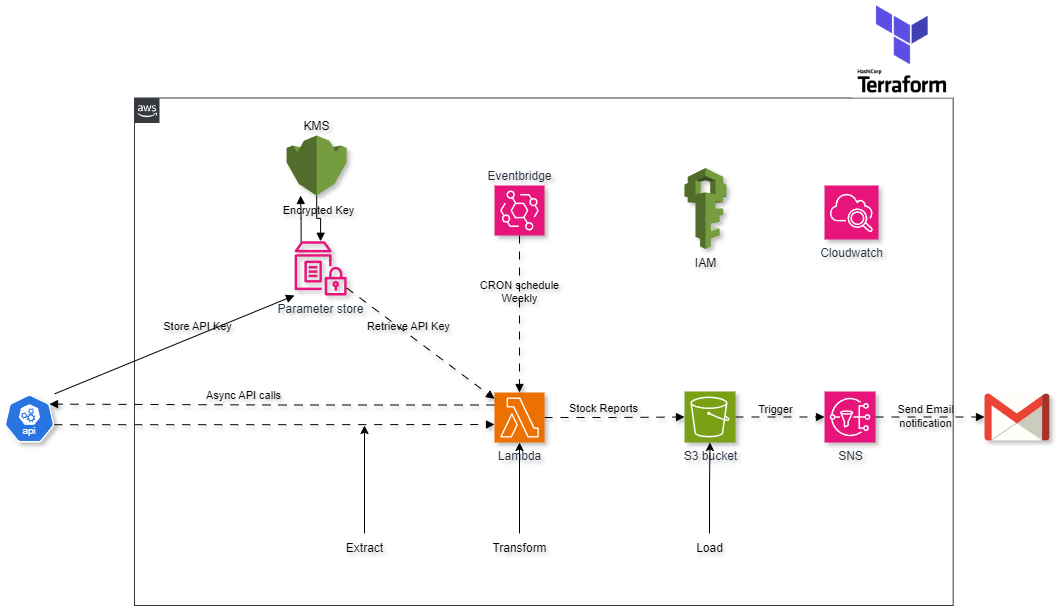

The diagram above was exported from draw.io. Its source (the exported page's mxGraphModel, read from the mxfile embedded in the PNG):
<mxGraphModel dx="1572" dy="1055" grid="0" gridSize="10" guides="1" tooltips="1" connect="1" arrows="1" fold="1" page="0" pageScale="1" pageWidth="850" pageHeight="1100" background="#ffffff" math="0" shadow="0">
  <root>
    <mxCell id="0" />
    <mxCell id="1" parent="0" />
    <mxCell id="ITTwbK8dGZHGDbua6YD3-3" value="" style="edgeStyle=orthogonalEdgeStyle;rounded=0;orthogonalLoop=1;jettySize=auto;html=1;exitX=0.995;exitY=0.63;exitDx=0;exitDy=0;exitPerimeter=0;flowAnimation=1;shadow=1;textShadow=1;dashed=1;dashPattern=8 8;endArrow=block;endFill=1;" parent="1" source="ITTwbK8dGZHGDbua6YD3-1" edge="1">
      <mxGeometry relative="1" as="geometry">
        <mxPoint x="150" y="237" as="sourcePoint" />
        <mxPoint x="350" y="229" as="targetPoint" />
      </mxGeometry>
    </mxCell>
    <mxCell id="ITTwbK8dGZHGDbua6YD3-1" value="" style="aspect=fixed;html=1;dashed=0;whitespace=wrap;verticalLabelPosition=bottom;verticalAlign=top;fillColor=#2875E2;strokeColor=#ffffff;points=[[0.005,0.63,0],[0.1,0.2,0],[0.9,0.2,0],[0.5,0,0],[0.995,0.63,0],[0.72,0.99,0],[0.5,1,0],[0.28,0.99,0]];shape=mxgraph.kubernetes.icon2;kubernetesLabel=1;prIcon=api;rounded=0;textShadow=1;shadow=1;shadowOpacity=25;shadowOffsetX=3;shadowBlur=2;" parent="1" vertex="1">
      <mxGeometry x="-140" y="199" width="50" height="48" as="geometry" />
    </mxCell>
    <mxCell id="ITTwbK8dGZHGDbua6YD3-5" value="" style="edgeStyle=orthogonalEdgeStyle;rounded=0;orthogonalLoop=1;jettySize=auto;html=1;flowAnimation=1;shadow=1;textShadow=1;dashed=1;dashPattern=8 8;endArrow=block;endFill=1;" parent="1" source="ITTwbK8dGZHGDbua6YD3-2" target="ITTwbK8dGZHGDbua6YD3-4" edge="1">
      <mxGeometry relative="1" as="geometry" />
    </mxCell>
    <mxCell id="ITTwbK8dGZHGDbua6YD3-7" value="Stock Reports" style="edgeLabel;html=1;align=center;verticalAlign=bottom;resizable=0;points=[];rounded=0;textShadow=1;labelBackgroundColor=none;labelPosition=center;verticalLabelPosition=top;" parent="ITTwbK8dGZHGDbua6YD3-5" vertex="1" connectable="0">
      <mxGeometry x="-0.1744" y="1" relative="1" as="geometry">
        <mxPoint as="offset" />
      </mxGeometry>
    </mxCell>
    <mxCell id="ITTwbK8dGZHGDbua6YD3-9" value="" style="edgeStyle=orthogonalEdgeStyle;rounded=0;orthogonalLoop=1;jettySize=auto;html=1;exitX=0;exitY=0.25;exitDx=0;exitDy=0;exitPerimeter=0;entryX=0.9;entryY=0.2;entryDx=0;entryDy=0;entryPerimeter=0;flowAnimation=1;shadow=1;textShadow=1;dashed=1;dashPattern=8 8;endArrow=block;endFill=1;" parent="1" source="ITTwbK8dGZHGDbua6YD3-2" target="ITTwbK8dGZHGDbua6YD3-1" edge="1">
      <mxGeometry relative="1" as="geometry">
        <mxPoint x="150" y="212" as="targetPoint" />
      </mxGeometry>
    </mxCell>
    <mxCell id="ITTwbK8dGZHGDbua6YD3-10" value="Async API calls" style="edgeLabel;html=1;align=center;verticalAlign=bottom;resizable=0;points=[];rounded=0;textShadow=1;labelBackgroundColor=none;labelPosition=center;verticalLabelPosition=top;" parent="ITTwbK8dGZHGDbua6YD3-9" vertex="1" connectable="0">
      <mxGeometry x="0.1321" y="-1" relative="1" as="geometry">
        <mxPoint as="offset" />
      </mxGeometry>
    </mxCell>
    <mxCell id="ITTwbK8dGZHGDbua6YD3-2" value="Lambda" style="points=[[0,0,0],[0.25,0,0],[0.5,0,0],[0.75,0,0],[1,0,0],[0,1,0],[0.25,1,0],[0.5,1,0],[0.75,1,0],[1,1,0],[0,0.25,0],[0,0.5,0],[0,0.75,0],[1,0.25,0],[1,0.5,0],[1,0.75,0]];outlineConnect=0;fontColor=#232F3E;fillColor=#ED7100;strokeColor=#ffffff;dashed=0;verticalLabelPosition=bottom;verticalAlign=top;align=center;html=1;fontSize=12;fontStyle=0;aspect=fixed;shape=mxgraph.aws4.resourceIcon;resIcon=mxgraph.aws4.lambda;rounded=0;textShadow=1;shadow=1;shadowOpacity=25;shadowOffsetX=3;shadowBlur=2;" parent="1" vertex="1">
      <mxGeometry x="350" y="197" width="50" height="50" as="geometry" />
    </mxCell>
    <mxCell id="nE54sVmQkq34b5bNo_KB-2" value="" style="edgeStyle=orthogonalEdgeStyle;rounded=0;orthogonalLoop=1;jettySize=auto;html=1;exitX=1;exitY=0.5;exitDx=0;exitDy=0;exitPerimeter=0;flowAnimation=1;shadow=1;textShadow=1;dashed=1;dashPattern=8 8;endArrow=block;endFill=1;" parent="1" source="ITTwbK8dGZHGDbua6YD3-4" target="nE54sVmQkq34b5bNo_KB-1" edge="1">
      <mxGeometry relative="1" as="geometry" />
    </mxCell>
    <mxCell id="nE54sVmQkq34b5bNo_KB-3" value="Trigger" style="edgeLabel;html=1;align=center;verticalAlign=bottom;resizable=0;points=[];rounded=0;textShadow=1;labelBackgroundColor=none;labelPosition=center;verticalLabelPosition=top;" parent="nE54sVmQkq34b5bNo_KB-2" vertex="1" connectable="0">
      <mxGeometry x="0.1461" relative="1" as="geometry">
        <mxPoint x="-12" as="offset" />
      </mxGeometry>
    </mxCell>
    <mxCell id="ITTwbK8dGZHGDbua6YD3-4" value="S3 bucket" style="points=[[0,0,0],[0.25,0,0],[0.5,0,0],[0.75,0,0],[1,0,0],[0,1,0],[0.25,1,0],[0.5,1,0],[0.75,1,0],[1,1,0],[0,0.25,0],[0,0.5,0],[0,0.75,0],[1,0.25,0],[1,0.5,0],[1,0.75,0]];outlineConnect=0;fontColor=#232F3E;fillColor=#7AA116;strokeColor=#ffffff;dashed=0;verticalLabelPosition=bottom;verticalAlign=top;align=center;html=1;fontSize=12;fontStyle=0;aspect=fixed;shape=mxgraph.aws4.resourceIcon;resIcon=mxgraph.aws4.s3;rounded=0;textShadow=1;shadow=1;shadowOpacity=25;shadowOffsetX=3;shadowBlur=2;" parent="1" vertex="1">
      <mxGeometry x="540" y="196" width="51" height="51" as="geometry" />
    </mxCell>
    <mxCell id="ITTwbK8dGZHGDbua6YD3-16" style="edgeStyle=orthogonalEdgeStyle;rounded=0;orthogonalLoop=1;jettySize=auto;html=1;textShadow=1;" parent="1" source="ITTwbK8dGZHGDbua6YD3-11" edge="1">
      <mxGeometry relative="1" as="geometry">
        <mxPoint x="220" y="230" as="targetPoint" />
      </mxGeometry>
    </mxCell>
    <mxCell id="ITTwbK8dGZHGDbua6YD3-11" value="Extract" style="text;html=1;align=center;verticalAlign=middle;resizable=0;points=[];autosize=1;strokeColor=none;fillColor=none;rounded=0;textShadow=1;" parent="1" vertex="1">
      <mxGeometry x="190" y="338" width="60" height="30" as="geometry" />
    </mxCell>
    <mxCell id="ITTwbK8dGZHGDbua6YD3-15" value="" style="edgeStyle=orthogonalEdgeStyle;rounded=0;orthogonalLoop=1;jettySize=auto;html=1;textShadow=1;" parent="1" source="ITTwbK8dGZHGDbua6YD3-12" target="ITTwbK8dGZHGDbua6YD3-2" edge="1">
      <mxGeometry relative="1" as="geometry" />
    </mxCell>
    <mxCell id="ITTwbK8dGZHGDbua6YD3-12" value="Transform" style="text;html=1;align=center;verticalAlign=middle;resizable=0;points=[];autosize=1;strokeColor=none;fillColor=none;rounded=0;textShadow=1;" parent="1" vertex="1">
      <mxGeometry x="335" y="338" width="80" height="30" as="geometry" />
    </mxCell>
    <mxCell id="ITTwbK8dGZHGDbua6YD3-14" value="" style="edgeStyle=orthogonalEdgeStyle;rounded=0;orthogonalLoop=1;jettySize=auto;html=1;textShadow=1;" parent="1" source="ITTwbK8dGZHGDbua6YD3-13" target="ITTwbK8dGZHGDbua6YD3-4" edge="1">
      <mxGeometry relative="1" as="geometry" />
    </mxCell>
    <mxCell id="ITTwbK8dGZHGDbua6YD3-13" value="Load" style="text;html=1;align=center;verticalAlign=middle;resizable=0;points=[];autosize=1;strokeColor=none;fillColor=none;rounded=0;textShadow=1;" parent="1" vertex="1">
      <mxGeometry x="540" y="338" width="50" height="30" as="geometry" />
    </mxCell>
    <mxCell id="nE54sVmQkq34b5bNo_KB-1" value="SNS" style="points=[[0,0,0],[0.25,0,0],[0.5,0,0],[0.75,0,0],[1,0,0],[0,1,0],[0.25,1,0],[0.5,1,0],[0.75,1,0],[1,1,0],[0,0.25,0],[0,0.5,0],[0,0.75,0],[1,0.25,0],[1,0.5,0],[1,0.75,0]];outlineConnect=0;fontColor=#232F3E;fillColor=#E7157B;strokeColor=#ffffff;dashed=0;verticalLabelPosition=bottom;verticalAlign=top;align=center;html=1;fontSize=12;fontStyle=0;aspect=fixed;shape=mxgraph.aws4.resourceIcon;resIcon=mxgraph.aws4.sns;rounded=0;textShadow=1;shadow=1;shadowOpacity=25;shadowOffsetX=3;shadowBlur=2;" parent="1" vertex="1">
      <mxGeometry x="680" y="196" width="51" height="51" as="geometry" />
    </mxCell>
    <mxCell id="nE54sVmQkq34b5bNo_KB-5" value="" style="edgeStyle=orthogonalEdgeStyle;rounded=0;orthogonalLoop=1;jettySize=auto;html=1;exitX=1;exitY=0.5;exitDx=0;exitDy=0;exitPerimeter=0;flowAnimation=1;shadow=1;curved=0;strokeColor=default;dashed=1;endArrow=block;endFill=1;textShadow=1;dashPattern=8 8;" parent="1" source="nE54sVmQkq34b5bNo_KB-1" target="Y-1F-ggwo0hZJFiPh9Xv-8" edge="1">
      <mxGeometry relative="1" as="geometry">
        <mxPoint x="790" y="312" as="sourcePoint" />
        <mxPoint x="849.9999999999998" y="221" as="targetPoint" />
      </mxGeometry>
    </mxCell>
    <mxCell id="nE54sVmQkq34b5bNo_KB-6" value="Send Email&lt;div&gt;notification&lt;/div&gt;" style="edgeLabel;html=1;align=center;verticalAlign=middle;resizable=0;points=[];rounded=0;textShadow=1;labelBackgroundColor=none;" parent="nE54sVmQkq34b5bNo_KB-5" vertex="1" connectable="0">
      <mxGeometry x="-0.375" y="1" relative="1" as="geometry">
        <mxPoint x="15" as="offset" />
      </mxGeometry>
    </mxCell>
    <mxCell id="jdz7ys1h3WdiXmTh5ITs-2" value="" style="edgeStyle=orthogonalEdgeStyle;rounded=0;orthogonalLoop=1;jettySize=auto;html=1;flowAnimation=1;shadow=1;textShadow=1;dashed=1;dashPattern=8 8;endArrow=block;endFill=1;" parent="1" source="jdz7ys1h3WdiXmTh5ITs-1" target="ITTwbK8dGZHGDbua6YD3-2" edge="1">
      <mxGeometry relative="1" as="geometry" />
    </mxCell>
    <mxCell id="jdz7ys1h3WdiXmTh5ITs-3" value="CRON schedule&lt;div&gt;&lt;span style=&quot;background-color: initial;&quot;&gt;Weekly&lt;/span&gt;&lt;/div&gt;" style="edgeLabel;html=1;align=center;verticalAlign=bottom;resizable=0;points=[];rounded=0;textShadow=1;labelBackgroundColor=none;labelPosition=center;verticalLabelPosition=top;" parent="jdz7ys1h3WdiXmTh5ITs-2" vertex="1" connectable="0">
      <mxGeometry x="-0.0958" y="-1" relative="1" as="geometry">
        <mxPoint as="offset" />
      </mxGeometry>
    </mxCell>
    <mxCell id="Y-1F-ggwo0hZJFiPh9Xv-8" value="" style="dashed=0;outlineConnect=0;html=1;align=center;labelPosition=center;verticalLabelPosition=bottom;verticalAlign=top;shape=mxgraph.weblogos.gmail;rounded=0;textShadow=1;shadow=1;gradientColor=none;shadowOpacity=25;shadowOffsetX=3;shadowBlur=2;" parent="1" vertex="1">
      <mxGeometry x="840" y="198.1" width="64.8" height="46.800000000000004" as="geometry" />
    </mxCell>
    <mxCell id="CoTiiyDsySYmnr1Bi5lT-9" value="" style="edgeStyle=orthogonalEdgeStyle;rounded=0;orthogonalLoop=1;jettySize=auto;html=1;entryX=0.232;entryY=1;entryDx=0;entryDy=0;entryPerimeter=0;exitX=0.127;exitY=0.02;exitDx=0;exitDy=0;exitPerimeter=0;textShadow=1;endArrow=block;endFill=1;" parent="1" source="CoTiiyDsySYmnr1Bi5lT-2" target="CoTiiyDsySYmnr1Bi5lT-8" edge="1">
      <mxGeometry relative="1" as="geometry">
        <mxPoint x="230" y="40" as="sourcePoint" />
      </mxGeometry>
    </mxCell>
    <mxCell id="CoTiiyDsySYmnr1Bi5lT-2" value="Parameter store" style="outlineConnect=0;fontColor=#232F3E;gradientColor=none;fillColor=#E7157B;strokeColor=none;dashed=0;verticalLabelPosition=bottom;verticalAlign=top;align=center;html=1;fontSize=12;fontStyle=0;aspect=fixed;pointerEvents=1;shape=mxgraph.aws4.parameter_store;rounded=0;textShadow=1;shadow=1;shadowOpacity=25;shadowOffsetX=3;shadowBlur=2;" parent="1" vertex="1">
      <mxGeometry x="150" y="45.75" width="52.16" height="54.25" as="geometry" />
    </mxCell>
    <mxCell id="pqD9mB6R0O3XIB4uo_MR-3" value="" style="points=[[0,0],[0.25,0],[0.5,0],[0.75,0],[1,0],[1,0.25],[1,0.5],[1,0.75],[1,1],[0.75,1],[0.5,1],[0.25,1],[0,1],[0,0.75],[0,0.5],[0,0.25]];outlineConnect=0;html=1;whiteSpace=wrap;fontSize=12;fontStyle=0;container=1;pointerEvents=0;collapsible=0;recursiveResize=0;shape=mxgraph.aws4.group;grIcon=mxgraph.aws4.group_aws_cloud_alt;strokeColor=#36393d;fillColor=none;verticalAlign=top;align=left;spacingLeft=30;dashed=0;" vertex="1" parent="1">
      <mxGeometry x="-10" y="-97.5" width="818.67" height="507.5" as="geometry" />
    </mxCell>
    <mxCell id="jdz7ys1h3WdiXmTh5ITs-1" value="Eventbridge" style="points=[[0,0,0],[0.25,0,0],[0.5,0,0],[0.75,0,0],[1,0,0],[0,1,0],[0.25,1,0],[0.5,1,0],[0.75,1,0],[1,1,0],[0,0.25,0],[0,0.5,0],[0,0.75,0],[1,0.25,0],[1,0.5,0],[1,0.75,0]];outlineConnect=0;fontColor=#232F3E;fillColor=#E7157B;strokeColor=#ffffff;dashed=0;verticalLabelPosition=top;verticalAlign=bottom;align=center;html=1;fontSize=12;fontStyle=0;aspect=fixed;shape=mxgraph.aws4.resourceIcon;resIcon=mxgraph.aws4.eventbridge;labelPosition=center;rounded=0;textShadow=1;shadow=1;shadowOpacity=25;shadowOffsetX=3;shadowBlur=2;" parent="pqD9mB6R0O3XIB4uo_MR-3" vertex="1">
      <mxGeometry x="360" y="87.5" width="50" height="50" as="geometry" />
    </mxCell>
    <mxCell id="Y-1F-ggwo0hZJFiPh9Xv-9" value="IAM" style="outlineConnect=0;dashed=0;verticalLabelPosition=bottom;verticalAlign=top;align=center;html=1;shape=mxgraph.aws3.iam;fillColor=#759C3E;gradientColor=none;rounded=0;textShadow=1;shadow=1;shadowOpacity=25;shadowOffsetX=3;shadowBlur=2;" parent="pqD9mB6R0O3XIB4uo_MR-3" vertex="1">
      <mxGeometry x="550" y="70" width="42" height="81" as="geometry" />
    </mxCell>
    <mxCell id="Y-1F-ggwo0hZJFiPh9Xv-1" value="Cloudwatch" style="points=[[0,0,0],[0.25,0,0],[0.5,0,0],[0.75,0,0],[1,0,0],[0,1,0],[0.25,1,0],[0.5,1,0],[0.75,1,0],[1,1,0],[0,0.25,0],[0,0.5,0],[0,0.75,0],[1,0.25,0],[1,0.5,0],[1,0.75,0]];points=[[0,0,0],[0.25,0,0],[0.5,0,0],[0.75,0,0],[1,0,0],[0,1,0],[0.25,1,0],[0.5,1,0],[0.75,1,0],[1,1,0],[0,0.25,0],[0,0.5,0],[0,0.75,0],[1,0.25,0],[1,0.5,0],[1,0.75,0]];outlineConnect=0;fontColor=#232F3E;fillColor=#E7157B;strokeColor=#ffffff;dashed=0;verticalLabelPosition=bottom;verticalAlign=top;align=center;html=1;fontSize=12;fontStyle=0;aspect=fixed;shape=mxgraph.aws4.resourceIcon;resIcon=mxgraph.aws4.cloudwatch_2;rounded=0;textShadow=1;shadow=1;gradientColor=none;shadowOpacity=25;shadowOffsetX=3;shadowBlur=2;" parent="pqD9mB6R0O3XIB4uo_MR-3" vertex="1">
      <mxGeometry x="690" y="87.5" width="54" height="54" as="geometry" />
    </mxCell>
    <mxCell id="CoTiiyDsySYmnr1Bi5lT-4" value="" style="endArrow=block;html=1;rounded=0;exitX=1.003;exitY=-0.014;exitDx=0;exitDy=0;exitPerimeter=0;entryX=0;entryY=1;entryDx=0;entryDy=0;entryPerimeter=0;curved=1;textShadow=1;endFill=1;" parent="1" source="ITTwbK8dGZHGDbua6YD3-1" target="CoTiiyDsySYmnr1Bi5lT-2" edge="1">
      <mxGeometry width="50" height="50" relative="1" as="geometry">
        <mxPoint x="130" y="180" as="sourcePoint" />
        <mxPoint x="180" y="130" as="targetPoint" />
        <Array as="points" />
      </mxGeometry>
    </mxCell>
    <mxCell id="CoTiiyDsySYmnr1Bi5lT-6" value="Store API Key" style="edgeLabel;html=1;align=center;verticalAlign=bottom;resizable=0;points=[];rounded=0;textShadow=1;labelBackgroundColor=none;labelPosition=center;verticalLabelPosition=top;" parent="CoTiiyDsySYmnr1Bi5lT-4" vertex="1" connectable="0">
      <mxGeometry x="0.1858" y="1" relative="1" as="geometry">
        <mxPoint as="offset" />
      </mxGeometry>
    </mxCell>
    <mxCell id="CoTiiyDsySYmnr1Bi5lT-5" value="" style="endArrow=block;html=1;rounded=0;flowAnimation=1;shadow=1;textShadow=1;dashed=1;dashPattern=8 8;endFill=1;" parent="1" source="CoTiiyDsySYmnr1Bi5lT-2" target="ITTwbK8dGZHGDbua6YD3-2" edge="1">
      <mxGeometry width="50" height="50" relative="1" as="geometry">
        <mxPoint x="250" y="189" as="sourcePoint" />
        <mxPoint x="320" y="90" as="targetPoint" />
      </mxGeometry>
    </mxCell>
    <mxCell id="CoTiiyDsySYmnr1Bi5lT-7" value="Retrieve API Key" style="edgeLabel;html=1;align=center;verticalAlign=bottom;resizable=0;points=[];rounded=0;textShadow=1;labelBackgroundColor=none;labelPosition=center;verticalLabelPosition=top;" parent="CoTiiyDsySYmnr1Bi5lT-5" vertex="1" connectable="0">
      <mxGeometry x="-0.1718" relative="1" as="geometry">
        <mxPoint as="offset" />
      </mxGeometry>
    </mxCell>
    <mxCell id="CoTiiyDsySYmnr1Bi5lT-10" value="" style="edgeStyle=orthogonalEdgeStyle;rounded=0;orthogonalLoop=1;jettySize=auto;html=1;textShadow=1;endArrow=block;endFill=1;" parent="1" source="CoTiiyDsySYmnr1Bi5lT-8" target="CoTiiyDsySYmnr1Bi5lT-2" edge="1">
      <mxGeometry relative="1" as="geometry" />
    </mxCell>
    <mxCell id="CoTiiyDsySYmnr1Bi5lT-11" value="Encrypted Key" style="edgeLabel;html=1;align=center;verticalAlign=bottom;resizable=0;points=[];rounded=0;textShadow=1;labelBackgroundColor=none;labelPosition=center;verticalLabelPosition=top;" parent="CoTiiyDsySYmnr1Bi5lT-10" vertex="1" connectable="0">
      <mxGeometry x="-0.0489" relative="1" as="geometry">
        <mxPoint as="offset" />
      </mxGeometry>
    </mxCell>
    <mxCell id="CoTiiyDsySYmnr1Bi5lT-8" value="KMS" style="outlineConnect=0;dashed=0;verticalLabelPosition=top;verticalAlign=bottom;align=center;html=1;shape=mxgraph.aws3.kms;fillColor=#759C3E;gradientColor=none;labelPosition=center;rounded=0;textShadow=1;shadow=1;shadowOpacity=25;shadowOffsetX=3;shadowBlur=2;" parent="1" vertex="1">
      <mxGeometry x="142.15000000000003" y="-60" width="60.01" height="60" as="geometry" />
    </mxCell>
    <mxCell id="pqD9mB6R0O3XIB4uo_MR-6" value="" style="shape=image;verticalLabelPosition=bottom;labelBackgroundColor=default;verticalAlign=top;aspect=fixed;imageAspect=0;image=data:image/png,(base64 omitted: 42796 chars);clipPath=inset(12.72% 28.33% 13.31% 29%);" vertex="1" parent="1">
      <mxGeometry x="708.3100000000001" y="-195.5" width="100.36" height="98" as="geometry" />
    </mxCell>
  </root>
</mxGraphModel>